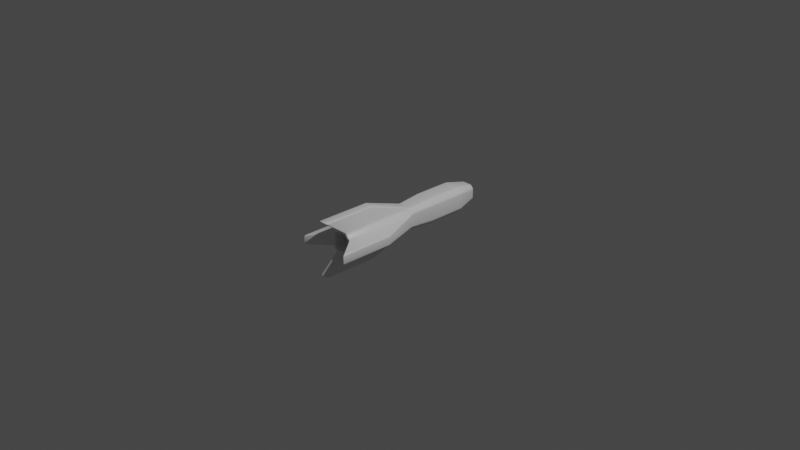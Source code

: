 # Source: torpedo01.blend  (saved by Blender 2.91.10; exported with 4.5.12 LTS)
import bpy
from mathutils import Matrix  # noqa: F401  (used for matrix-valued properties, if any)

bpy.ops.wm.read_factory_settings(use_empty=True)
scene = bpy.context.scene
scene.name = 'Scene'

# ---- collections
col_main = bpy.data.collections.new('Main'); scene.collection.children.link(col_main)
col_backup = bpy.data.collections.new('Backup'); scene.collection.children.link(col_backup)

# ---- materials (node trees are filled in below, after node groups)
mat_material_001 = bpy.data.materials.new('Material.001')
mat_material_001.alpha_threshold = 0.0
mat_material_001.line_color = (0.0, 0.0, 0.0, 1.0)

# ---- node groups
ng_auto_smooth = bpy.data.node_groups.new('Auto Smooth', 'GeometryNodeTree')
_s = ng_auto_smooth.interface.new_socket(name='Geometry', in_out='OUTPUT', socket_type='NodeSocketGeometry')
_s = ng_auto_smooth.interface.new_socket(name='Geometry', in_out='INPUT', socket_type='NodeSocketGeometry')
_s = ng_auto_smooth.interface.new_socket(name='Angle', in_out='INPUT', socket_type='NodeSocketFloat')
_s.subtype = 'ANGLE'
_s.min_value = 0.0
_s.max_value = 3.142
ng_auto_smooth.is_modifier = True
_N = ng_auto_smooth.nodes; _L = ng_auto_smooth.links
n0 = _N.new('NodeGroupOutput'); n0.name = 'Group Output'; n0.location = (480, -100)
n1 = _N.new('NodeGroupInput'); n1.name = 'Group Input'; n1.location = (-420, -300)
n2 = _N.new('NodeGroupInput'); n2.name = 'Group Input.001'; n2.location = (-60, -100)
n3 = _N.new('GeometryNodeSetShadeSmooth'); n3.name = 'Set Shade Smooth'; n3.location = (120, -100)
n3.domain = 'EDGE'
n4 = _N.new('GeometryNodeSetShadeSmooth'); n4.name = 'Set Shade Smooth.001'; n4.location = (300, -100)
n5 = _N.new('GeometryNodeInputMeshEdgeAngle'); n5.name = 'Edge Angle'; n5.location = (-420, -220)
n6 = _N.new('GeometryNodeInputEdgeSmooth'); n6.name = 'Is Edge Smooth'; n6.location = (-60, -160)
n7 = _N.new('GeometryNodeInputShadeSmooth'); n7.name = 'Is Face Smooth'; n7.location = (-240, -340)
n8 = _N.new('FunctionNodeBooleanMath'); n8.name = 'Boolean Math'; n8.location = (-60, -220)
n9 = _N.new('FunctionNodeCompare'); n9.name = 'Compare'; n9.location = (-240, -180)
n9.operation = 'LESS_EQUAL'
_L.new(n5.outputs[0], n9.inputs[0])
_L.new(n4.outputs[0], n0.inputs[0])
_L.new(n1.outputs[1], n9.inputs[1])
_L.new(n9.outputs[0], n8.inputs[0])
_L.new(n7.outputs[0], n8.inputs[1])
_L.new(n2.outputs[0], n3.inputs[0])
_L.new(n6.outputs[0], n3.inputs[1])
_L.new(n3.outputs[0], n4.inputs[0])
_L.new(n8.outputs[0], n3.inputs[2])
n0.is_active_output = True

# ---- material node trees
mat_material_001.use_nodes = True; mat_material_001.node_tree.nodes.clear()
_N = mat_material_001.node_tree.nodes; _L = mat_material_001.node_tree.links
n0 = _N.new('ShaderNodeOutputMaterial'); n0.name = 'Material Output'; n0.location = (300, 300)
n1 = _N.new('ShaderNodeBsdfPrincipled'); n1.name = 'Principled BSDF'; n1.location = (10, 300)
n1.distribution = 'GGX'
n1.subsurface_method = 'BURLEY'
n1.inputs[2].default_value = 0.4
n1.inputs[3].default_value = 1.45
n1.inputs[27].default_value = (0.0, 0.0, 0.0, 1.0)
n1.inputs[28].default_value = 1.0
_L.new(n1.outputs[0], n0.inputs[0])
n0.is_active_output = True

# ---- world
world_world = bpy.data.worlds.new('World'); scene.world = world_world
world_world.use_nodes = True; world_world.node_tree.nodes.clear()
_N = world_world.node_tree.nodes; _L = world_world.node_tree.links
n0 = _N.new('ShaderNodeOutputWorld'); n0.name = 'World Output'; n0.location = (300, 300)
n1 = _N.new('ShaderNodeBackground'); n1.name = 'Background'; n1.location = (10, 300)
n1.inputs[0].default_value = (0.05088, 0.05088, 0.05088, 1.0)
_L.new(n1.outputs[0], n0.inputs[0])
n0.is_active_output = True
world_world.color = (0.05088, 0.05088, 0.05088)
world_world.use_sun_shadow = False
world_world.sun_shadow_jitter_overblur = 0.0

# ---- cameras
cam_camera = bpy.data.cameras.new('Camera')
cam_camera.clip_end = 100.0
cam_camera.ortho_scale = 7.314

# ---- lights
light_light = bpy.data.lights.new('Light', 'POINT')
light_light.transmission_factor = 0.0
light_light.energy = 1000.0
light_light.shadow_soft_size = 0.1
light_light.shadow_maximum_resolution = 0.006
light_light.use_absolute_resolution = True

# ---- meshes
me_cube_001 = bpy.data.meshes.new('Cube.001')
me_cube_001.from_pydata([(-0.1425, 0.339, 0.08755), (-0.08755, 0.339, 0.1425), (-0.08755, 0.339, -0.1425), (-0.1425, 0.339, -0.08755), (0.08755, 0.339, 0.1425), (0.1425, 0.339, 0.08755), (0.1425, 0.339, -0.08755), (0.08755, 0.339, -0.1425), (-0.1224, 0.07598, 0.07518), (-0.07518, 0.07598, 0.1224), (-0.07518, 0.07598, -0.1224), (-0.1224, 0.07598, -0.07518), (0.07518, 0.07598, 0.1224), (0.1224, 0.07598, 0.07518), (0.1224, 0.07598, -0.07518), (0.07518, 0.07598, -0.1224), (-0.07518, -0.3646, -0.1224), (-0.1224, -0.3646, -0.07518), (0.1224, -0.3646, -0.07518), (0.07518, -0.3646, -0.1224), (0.07518, -0.3646, 0.1224), (0.1224, -0.3646, 0.07518), (-0.1224, -0.3646, 0.07518), (-0.07518, -0.3646, 0.1224), (-0.09284, -0.7773, -0.06295), (-0.06295, -0.7773, -0.09284), (0.06295, -0.7773, -0.09284), (0.09284, -0.7773, -0.06295), (0.09284, -0.7773, 0.06295), (0.06295, -0.7773, 0.09284), (-0.06295, -0.7773, 0.09284), (-0.09284, -0.7773, 0.06295), (-0.05262, -0.4065, -0.2949), (-0.05262, -0.715, -0.2949), (-0.2949, -0.715, -0.05262), (-0.2949, -0.4065, -0.05262), (-0.05262, -0.715, 0.2949), (-0.05262, -0.4065, 0.2949), (-0.2949, -0.4065, 0.05262), (-0.2949, -0.715, 0.05262), (0.05262, -0.4065, 0.2949), (0.05262, -0.715, 0.2949), (0.2949, -0.715, 0.05262), (0.2949, -0.4065, 0.05262), (0.05262, -0.715, -0.2949), (0.05262, -0.4065, -0.2949), (0.2949, -0.4065, -0.05262), (0.2949, -0.715, -0.05262), (-0.05262, -1.004, -0.2949), (-0.2949, -1.004, -0.05262), (-0.05262, -1.004, 0.2949), (-0.2949, -1.004, 0.05262), (0.2949, -1.004, -0.05262), (0.05262, -1.004, -0.2949), (0.2949, -1.004, 0.05262), (0.05262, -1.004, 0.2949), (-0.07518, -0.7773, -0.1224), (-0.1224, -0.7773, -0.07518), (-0.1224, -0.7773, 0.07518), (-0.07518, -0.7773, 0.1224), (0.1224, -0.7773, -0.07518), (0.07518, -0.7773, -0.1224), (0.07518, -0.7773, 0.1224), (0.1224, -0.7773, 0.07518), (-0.06295, -0.6159, -0.09284), (-0.09284, -0.6159, -0.06295), (-0.09284, -0.6159, 0.06295), (-0.06295, -0.6159, 0.09284), (0.09284, -0.6159, -0.06295), (0.06295, -0.6159, -0.09284), (0.06295, -0.6159, 0.09284), (0.09284, -0.6159, 0.06295), (-0.1425, 0.7597, -0.08755), (-0.08755, 0.7597, -0.1425), (0.1425, 0.7597, 0.08755), (0.08755, 0.7597, 0.1425), (0.08755, 0.7597, -0.1425), (0.1425, 0.7597, -0.08755), (-0.08755, 0.7597, 0.1425), (-0.1425, 0.7597, 0.08755), (-0.0896, 0.9979, -0.05505), (-0.05505, 0.9979, -0.0896), (0.0896, 0.9979, 0.05505), (0.05505, 0.9979, 0.0896), (0.05505, 0.9979, -0.0896), (0.0896, 0.9979, -0.05505), (-0.05505, 0.9979, 0.0896), (-0.0896, 0.9979, 0.05505)], [], [(10, 2, 7, 15), (56, 16, 33, 48), (9, 23, 36, 37), (6, 5, 13, 14), (1, 9, 12, 4), (5, 6, 77, 74), (18, 14, 46, 47), (60, 18, 47, 52), (15, 19, 44, 45), (58, 22, 39, 51), (11, 17, 34, 35), (27, 28, 71, 68), (59, 62, 55, 50), (2, 10, 11, 3), (4, 12, 13, 5), (15, 7, 6, 14), (9, 1, 0, 8), (10, 16, 17, 11), (23, 9, 8, 22), (12, 20, 21, 13), (19, 15, 14, 18), (16, 56, 57, 17), (59, 23, 22, 58), (18, 60, 61, 19), (63, 21, 20, 62), (11, 8, 0, 3), (38, 35, 34, 39), (40, 37, 36, 41), (47, 42, 54, 52), (33, 44, 53, 48), (46, 43, 42, 47), (32, 45, 44, 33), (39, 34, 49, 51), (41, 36, 50, 55), (22, 8, 38, 39), (19, 61, 53, 44), (20, 12, 40, 41), (61, 56, 48, 53), (17, 57, 49, 34), (12, 9, 37, 40), (21, 63, 54, 42), (57, 58, 51, 49), (16, 10, 32, 33), (10, 15, 45, 32), (13, 21, 42, 43), (62, 20, 41, 55), (63, 60, 52, 54), (23, 59, 50, 36), (14, 13, 43, 46), (8, 11, 35, 38), (25, 24, 57, 56), (31, 30, 59, 58), (27, 26, 61, 60), (29, 28, 63, 62), (26, 25, 56, 61), (24, 31, 58, 57), (28, 27, 60, 63), (30, 29, 62, 59), (69, 68, 71, 70, 67, 66, 65, 64), (25, 26, 69, 64), (26, 27, 68, 69), (24, 25, 64, 65), (29, 30, 67, 70), (31, 24, 65, 66), (28, 29, 70, 71), (30, 31, 66, 67), (74, 77, 85, 82), (2, 3, 72, 73), (7, 2, 73, 76), (0, 1, 78, 79), (1, 4, 75, 78), (6, 7, 76, 77), (3, 0, 79, 72), (4, 5, 74, 75), (81, 80, 87, 86, 83, 82, 85, 84), (76, 73, 81, 84), (79, 78, 86, 87), (75, 74, 82, 83), (78, 75, 83, 86), (72, 79, 87, 80), (77, 76, 84, 85), (73, 72, 80, 81)])
me_cube_001.polygons.foreach_set('use_smooth', [True] * 82)
_uv = me_cube_001.uv_layers.new(name='UVMap')
_uv.uv.foreach_set('vector', [0.5414, 0.9116, 0.6697, 0.9056, 0.6697, 0.9908, 0.5414, 0.9848, 0.2635, 0.4018, 0.1459, 0.4018, 0.2457, 0.3522, 0.328, 0.3522, 0.02033, 0.143, 0.1459, 0.143, 0.2457, 0.1926, 0.1578, 0.1926, 0.6685, 0.5335, 0.6685, 0.6187, 0.5401, 0.6127, 0.5401, 0.5395, 0.6685, 0.7415, 0.5401, 0.7355, 0.5401, 0.6623, 0.6685, 0.6563, 0.6685, 0.6187, 0.6685, 0.5335, 0.8733, 0.5335, 0.8733, 0.6187, 0.1459, 0.1425, 0.02033, 0.1425, 0.1578, 0.09292, 0.2457, 0.09292, 0.2635, 0.1425, 0.1459, 0.1425, 0.2457, 0.09292, 0.328, 0.09292, 0.02033, 0.2726, 0.1459, 0.2726, 0.2457, 0.3222, 0.1578, 0.3222, 0.2635, 0.5314, 0.1459, 0.5314, 0.2457, 0.4818, 0.328, 0.4818, 0.02033, 0.4023, 0.1459, 0.4023, 0.2457, 0.4519, 0.1578, 0.4519, 0.8994, 0.2777, 0.8994, 0.2278, 0.9633, 0.2278, 0.9633, 0.2777, 0.4092, 0.1861, 0.4092, 0.229, 0.328, 0.2226, 0.328, 0.1926, 0.6691, 0.9049, 0.5406, 0.9022, 0.5406, 0.8697, 0.6691, 0.867, 0.6684, 0.6567, 0.5399, 0.654, 0.5399, 0.6216, 0.6684, 0.6189, 0.5398, 0.498, 0.6683, 0.4953, 0.6683, 0.5331, 0.5398, 0.5304, 0.5399, 0.7448, 0.6684, 0.7422, 0.6684, 0.78, 0.5399, 0.7773, 0.7894, 0.02795, 0.7894, 0.2023, 0.763, 0.2023, 0.763, 0.02795, 0.7359, 0.2023, 0.7359, 0.02795, 0.7624, 0.02795, 0.7624, 0.2023, 0.8165, 0.02795, 0.8165, 0.2023, 0.7901, 0.2023, 0.7901, 0.02795, 0.8171, 0.2023, 0.8171, 0.02795, 0.8435, 0.02795, 0.8435, 0.2023, 0.7894, 0.2023, 0.7894, 0.3657, 0.763, 0.3657, 0.763, 0.2023, 0.7359, 0.3657, 0.7359, 0.2023, 0.7624, 0.2023, 0.7624, 0.3657, 0.8435, 0.2023, 0.8435, 0.3657, 0.8171, 0.3657, 0.8171, 0.2023, 0.7901, 0.3657, 0.7901, 0.2023, 0.8165, 0.2023, 0.8165, 0.3657, 0.5406, 0.86, 0.5406, 0.7868, 0.669, 0.7808, 0.669, 0.866, 0.1578, 0.4818, 0.1578, 0.4519, 0.2457, 0.4519, 0.2457, 0.4818, 0.1578, 0.2226, 0.1578, 0.1926, 0.2457, 0.1926, 0.2457, 0.2226, 0.2457, 0.09292, 0.2457, 0.06293, 0.328, 0.06293, 0.328, 0.09292, 0.2457, 0.3522, 0.2457, 0.3222, 0.328, 0.3222, 0.328, 0.3522, 0.1578, 0.09292, 0.1578, 0.06293, 0.2457, 0.06293, 0.2457, 0.09292, 0.1578, 0.3522, 0.1578, 0.3222, 0.2457, 0.3222, 0.2457, 0.3522, 0.2457, 0.4818, 0.2457, 0.4519, 0.328, 0.4519, 0.328, 0.4818, 0.2457, 0.2226, 0.2457, 0.1926, 0.328, 0.1926, 0.328, 0.2226, 0.1459, 0.5314, 0.02033, 0.5314, 0.1578, 0.4818, 0.2457, 0.4818, 0.1459, 0.2726, 0.2635, 0.2726, 0.328, 0.3222, 0.2457, 0.3222, 0.1459, 0.2722, 0.02033, 0.2722, 0.1578, 0.2226, 0.2457, 0.2226, 0.4092, 0.3158, 0.4092, 0.3586, 0.328, 0.3522, 0.328, 0.3222, 0.1459, 0.4023, 0.2635, 0.4023, 0.328, 0.4519, 0.2457, 0.4519, 0.5401, 0.6623, 0.5401, 0.7355, 0.2906, 0.7245, 0.2906, 0.6733, 0.1459, 0.01334, 0.2635, 0.01334, 0.328, 0.06293, 0.2457, 0.06293, 0.4092, 0.4454, 0.4092, 0.4883, 0.328, 0.4818, 0.328, 0.4519, 0.1459, 0.4018, 0.02033, 0.4018, 0.1578, 0.3522, 0.2457, 0.3522, 0.5414, 0.9116, 0.5414, 0.9848, 0.2919, 0.9738, 0.2919, 0.9226, 0.02033, 0.01334, 0.1459, 0.01334, 0.2457, 0.06293, 0.1578, 0.06293, 0.2635, 0.2722, 0.1459, 0.2722, 0.2457, 0.2226, 0.328, 0.2226, 0.4092, 0.0565, 0.4092, 0.09935, 0.328, 0.09292, 0.328, 0.06293, 0.1459, 0.143, 0.2635, 0.143, 0.328, 0.1926, 0.2457, 0.1926, 0.5401, 0.5395, 0.5401, 0.6127, 0.2906, 0.6017, 0.2906, 0.5505, 0.5406, 0.7868, 0.5406, 0.86, 0.2912, 0.849, 0.2912, 0.7978, 0.662, 0.03963, 0.6501, 0.05146, 0.6384, 0.04662, 0.6571, 0.02795, 0.6501, 0.1013, 0.662, 0.1131, 0.6571, 0.1248, 0.6384, 0.1061, 0.7236, 0.05146, 0.7118, 0.03963, 0.7166, 0.02795, 0.7353, 0.04662, 0.7118, 0.1131, 0.7236, 0.1013, 0.7353, 0.1061, 0.7166, 0.1248, 0.7118, 0.03963, 0.662, 0.03963, 0.6571, 0.02795, 0.7166, 0.02795, 0.6501, 0.05146, 0.6501, 0.1013, 0.6384, 0.1061, 0.6384, 0.04662, 0.7236, 0.1013, 0.7236, 0.05146, 0.7353, 0.04662, 0.7353, 0.1061, 0.662, 0.1131, 0.7118, 0.1131, 0.7166, 0.1248, 0.6571, 0.1248, 0.9177, 0.08961, 0.9058, 0.1014, 0.856, 0.1014, 0.8442, 0.08961, 0.8442, 0.03978, 0.856, 0.02795, 0.9058, 0.02795, 0.9177, 0.03978, 0.8994, 0.3442, 0.8994, 0.2944, 0.9633, 0.2944, 0.9633, 0.3442, 0.8994, 0.2944, 0.8994, 0.2777, 0.9633, 0.2777, 0.9633, 0.2944, 0.8994, 0.361, 0.8994, 0.3442, 0.9633, 0.3442, 0.9633, 0.361, 0.8994, 0.2111, 0.8994, 0.1613, 0.9633, 0.1613, 0.9633, 0.2111, 0.8994, 0.4108, 0.8994, 0.361, 0.9633, 0.361, 0.9633, 0.4108, 0.8994, 0.2278, 0.8994, 0.2111, 0.9633, 0.2111, 0.9633, 0.2278, 0.8994, 0.4275, 0.8994, 0.4108, 0.9633, 0.4108, 0.9633, 0.4275, 0.8733, 0.6187, 0.8733, 0.5335, 0.992, 0.5493, 0.992, 0.6029, 0.6691, 0.9049, 0.6691, 0.867, 0.8739, 0.867, 0.8739, 0.9049, 0.6697, 0.9908, 0.6697, 0.9056, 0.8746, 0.9056, 0.8746, 0.9908, 0.6684, 0.78, 0.6684, 0.7422, 0.8732, 0.7422, 0.8732, 0.78, 0.6685, 0.7415, 0.6685, 0.6563, 0.8733, 0.6563, 0.8733, 0.7415, 0.6683, 0.5331, 0.6683, 0.4953, 0.8731, 0.4953, 0.8731, 0.5331, 0.669, 0.866, 0.669, 0.7808, 0.8738, 0.7808, 0.8738, 0.866, 0.6684, 0.6567, 0.6684, 0.6189, 0.8733, 0.6189, 0.8733, 0.6567, 0.9892, 0.0852, 0.9755, 0.09887, 0.932, 0.09887, 0.9183, 0.0852, 0.9183, 0.04162, 0.932, 0.02795, 0.9755, 0.02795, 0.9892, 0.04162, 0.8746, 0.9908, 0.8746, 0.9056, 0.9933, 0.9214, 0.9933, 0.975, 0.8732, 0.78, 0.8732, 0.7422, 0.9928, 0.7492, 0.9928, 0.773, 0.8733, 0.6567, 0.8733, 0.6189, 0.9929, 0.6259, 0.9929, 0.6497, 0.8733, 0.7415, 0.8733, 0.6563, 0.992, 0.6721, 0.992, 0.7257, 0.8738, 0.866, 0.8738, 0.7808, 0.9926, 0.7966, 0.9926, 0.8502, 0.8731, 0.5331, 0.8731, 0.4953, 0.9928, 0.5023, 0.9928, 0.5261, 0.8739, 0.9049, 0.8739, 0.867, 0.9936, 0.8741, 0.9936, 0.8979])
me_cube_001.materials.append(mat_material_001)
me_cube_001.use_remesh_preserve_volume = False
me_cube_001.use_remesh_preserve_attributes = False
me_cube_001.use_mirror_vertex_groups = False
me_cube_001.update()

# ---- objects
ob_light = bpy.data.objects.new('Light', light_light)
ob_camera = bpy.data.objects.new('Camera', cam_camera)
ob_hull = bpy.data.objects.new('Hull', me_cube_001)

# ---- transforms, parenting, visibility, modifiers, constraints
ob_light.location = (4.076, 1.005, 5.904)
ob_light.rotation_euler = (0.6503, 0.05522, 1.866)
ob_light.lock_rotations_4d = False
ob_light.empty_display_type = 'ARROWS'
ob_light.color = (0.0, 0.0, 0.0, 0.0)
ob_light.lineart.crease_threshold = 0.0
ob_camera.location = (7.359, -6.926, 4.958)
ob_camera.rotation_euler = (1.109, 0.0, 0.8149)
ob_camera.lock_rotations_4d = False
ob_camera.empty_display_type = 'ARROWS'
ob_camera.color = (0.0, 0.0, 0.0, 0.0)
ob_camera.display_type = 'WIRE'
ob_camera.lineart.crease_threshold = 0.0
ob_hull.location = (0.0, 0.0, 0.0)
ob_hull.lock_rotations_4d = False
ob_hull.empty_display_type = 'ARROWS'
ob_hull.lineart.crease_threshold = 0.0
_m = ob_hull.modifiers.new('Bevel', 'BEVEL')
_m.segments = 3
_m.limit_method = 'NONE'
_m = ob_hull.modifiers.new('Auto Smooth', 'NODES')
_m.node_group = ng_auto_smooth
_gi = [s.identifier for s in ng_auto_smooth.interface.items_tree if s.item_type == 'SOCKET' and s.in_out == 'INPUT']
_m[_gi[1]] = 0.5236  # Angle

# ---- collection membership
col_main.objects.link(ob_light)
col_main.objects.link(ob_camera)
col_main.objects.link(ob_hull)

# ---- scene / render settings (as saved in the file)
scene.camera = ob_camera
scene.frame_start = 1; scene.frame_end = 250; scene.frame_set(1)
scene.render.engine = 'CYCLES'
scene.cycles.use_denoising = False
scene.cycles.samples = 32
scene.cycles.sampling_pattern = 'TABULATED_SOBOL'
scene.cycles.use_adaptive_sampling = False
scene.cycles.use_light_tree = False
scene.view_settings.view_transform = 'Filmic'
bpy.context.view_layer.update()
